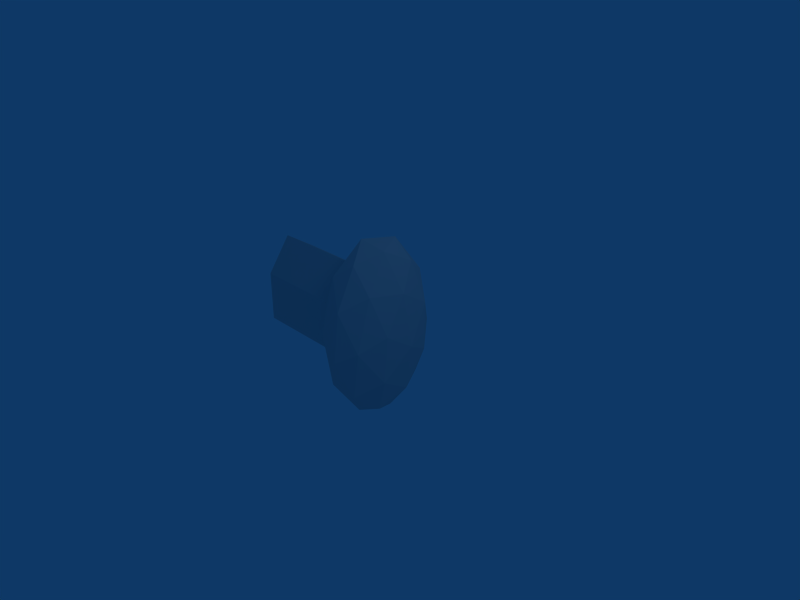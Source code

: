 # Source: shiitake.blend  (saved by Blender 2.49.2; exported with 4.5.12 LTS)
import bpy
from mathutils import Matrix  # noqa: F401  (used for matrix-valued properties, if any)

bpy.ops.wm.read_factory_settings(use_empty=True)
scene = bpy.context.scene
scene.name = 'Scene'

# ---- collections
col_collection_1 = bpy.data.collections.new('Collection 1'); scene.collection.children.link(col_collection_1)

# ---- materials (node trees are filled in below, after node groups)
mat_material = bpy.data.materials.new('Material')
mat_material.alpha_threshold = 0.0
mat_material.roughness = 0.5
mat_material.line_color = (0.0, 0.0, 0.0, 1.0)

# ---- material node trees

# ---- world
world_world = bpy.data.worlds.new('World'); scene.world = world_world
world_world.color = (0.05656, 0.2208, 0.4)
world_world.use_sun_shadow = False
world_world.sun_shadow_jitter_overblur = 0.0
world_world.cycles.sampling_method = 'MANUAL'
world_world.cycles.sample_map_resolution = 256

# ---- cameras
cam_camera = bpy.data.cameras.new('Camera')
cam_camera.passepartout_alpha = 0.2
cam_camera.clip_end = 100.0
cam_camera.lens = 35.0
cam_camera.ortho_scale = 7.314
cam_camera.show_passepartout = False
cam_camera.show_safe_areas = True
cam_camera.dof.focus_distance = 0.0
cam_camera.dof.aperture_fstop = 128.0

# ---- lights
light_spot = bpy.data.lights.new('Spot', 'POINT')
light_spot.transmission_factor = 0.0
light_spot.cutoff_distance = 30.0
light_spot.energy = 100.0
light_spot.shadow_buffer_clip_start = 1.001
light_spot.shadow_soft_size = 1.0
light_spot.shadow_maximum_resolution = 0.006
light_spot.use_absolute_resolution = True
light_spot.cycles.use_multiple_importance_sampling = False

# ---- meshes
me_cube = bpy.data.meshes.new('Cube')
me_cube.from_pydata([(0.08919, -0.8682, -0.2336), (0.5302, -0.2684, 0.1155), (0.109, -0.4789, 1.126), (-0.4078, -0.5641, 0.4363), (-0.3059, -0.4064, -1.001), (0.2738, -0.2236, -1.199), (0.3059, 0.4064, 1.001), (-0.2738, 0.2236, 1.199), (-0.5302, 0.2684, -0.1155), (-0.109, 0.4789, -1.126), (0.4078, 0.5641, -0.4363), (-0.08919, 0.8682, 0.2336), (0.3641, -0.6681, -0.06944), (0.1165, -0.7918, 0.5247), (0.3757, -0.4392, 0.7299), (0.2134, -0.6418, -0.8423), (0.4726, -0.2892, -0.6371), (-0.1872, -0.8419, 0.1191), (-0.1756, -0.6131, 0.9185), (-0.1274, -0.7492, -0.7257), (-0.4195, -0.5705, -0.332), (-0.01882, -0.3703, -1.293), (0.4006, 0.2002, -0.9614), (0.5513, 0.1738, -0.1886), (0.4915, 0.0811, 0.6563), (0.2439, -0.0426, 1.25), (-0.0969, -0.15, 1.367), (-0.4006, -0.2002, 0.9614), (-0.4915, -0.0811, -0.6563), (-0.2439, 0.0426, -1.25), (0.0969, 0.15, -1.367), (0.4195, 0.5705, 0.332), (0.01882, 0.3703, 1.293), (-0.4726, 0.2892, 0.6371), (-0.3757, 0.4392, -0.7299), (0.1756, 0.6131, -0.9185), (0.1872, 0.8419, -0.1191), (0.1274, 0.7492, 0.7257), (-0.2134, 0.6418, 0.8423), (-0.3641, 0.6681, 0.06944), (-0.1165, 0.7918, -0.5247), (-1.786, -0.5641, 0.4363), (-1.797, -0.5705, -0.332), (-1.778, -0.2002, 0.9614), (-1.908, 0.2684, -0.1155), (-1.869, -0.0811, -0.6563), (-1.85, 0.2892, 0.6371)], [], [(14, 12, 1), (12, 14, 13), (2, 13, 14), (13, 0, 12), (16, 1, 12), (12, 15, 16), (5, 16, 15), (12, 0, 15), (18, 13, 2), (13, 18, 17), (3, 17, 18), (17, 0, 13), (20, 17, 3), (17, 20, 19), (4, 19, 20), (19, 0, 17), (21, 19, 4), (19, 21, 15), (5, 15, 21), (15, 0, 19), (23, 1, 16), (16, 22, 23), (10, 23, 22), (22, 16, 5), (25, 2, 14), (14, 24, 25), (6, 25, 24), (24, 14, 1), (27, 3, 18), (18, 26, 27), (7, 27, 26), (26, 18, 2), (28, 4, 20), (30, 5, 21), (21, 29, 30), (9, 30, 29), (29, 21, 4), (31, 23, 10), (23, 31, 24), (6, 24, 31), (24, 1, 23), (32, 25, 6), (25, 32, 26), (7, 26, 32), (26, 2, 25), (33, 27, 7), (34, 28, 8), (28, 34, 29), (9, 29, 34), (29, 4, 28), (35, 30, 9), (30, 35, 22), (10, 22, 35), (22, 5, 30), (37, 6, 31), (31, 36, 37), (11, 37, 36), (36, 31, 10), (38, 7, 32), (32, 37, 38), (11, 38, 37), (37, 32, 6), (39, 8, 33), (33, 38, 39), (11, 39, 38), (38, 33, 7), (40, 9, 34), (34, 39, 40), (11, 40, 39), (39, 34, 8), (36, 10, 35), (35, 40, 36), (11, 36, 40), (40, 35, 9), (20, 3, 41, 42), (3, 27, 43, 41), (8, 28, 45, 44), (33, 8, 44, 46), (28, 20, 42, 45), (27, 33, 46, 43), (44, 45, 46), (43, 46, 45), (41, 43, 45), (41, 45, 42)])
_uv = me_cube.uv_layers.new(name='UVTex')
_uv.uv.foreach_set('vector', [0.404, 0.7222, 0.5874, 0.7273, 0.5494, 0.7846, 0.5874, 0.7273, 0.404, 0.7222, 0.4338, 0.6502, 0.3597, 0.6488, 0.4338, 0.6502, 0.404, 0.7222, 0.4338, 0.6502, 0.6027, 0.6691, 0.5874, 0.7273, 0.6404, 0.7758, 0.5494, 0.7846, 0.5874, 0.7273, 0.5874, 0.7273, 0.7684, 0.6608, 0.6404, 0.7758, 0.8204, 0.7072, 0.6404, 0.7758, 0.7684, 0.6608, 0.5874, 0.7273, 0.6027, 0.6691, 0.7684, 0.6608, 0.382, 0.5901, 0.4338, 0.6502, 0.3597, 0.6488, 0.4338, 0.6502, 0.382, 0.5901, 0.5649, 0.6061, 0.5722, 0.5518, 0.5649, 0.6061, 0.382, 0.5901, 0.5649, 0.6061, 0.6027, 0.6691, 0.4338, 0.6502, 0.6225, 0.5516, 0.5649, 0.6061, 0.5722, 0.5518, 0.5649, 0.6061, 0.6225, 0.5516, 0.6554, 0.6496, 0.8309, 0.5144, 0.6554, 0.6496, 0.6225, 0.5516, 0.6554, 0.6496, 0.6027, 0.6691, 0.5649, 0.6061, 0.8207, 0.648, 0.6554, 0.6496, 0.8309, 0.5144, 0.6554, 0.6496, 0.8207, 0.648, 0.7684, 0.6608, 0.8204, 0.7072, 0.7684, 0.6608, 0.8207, 0.648, 0.7684, 0.6608, 0.6027, 0.6691, 0.6554, 0.6496, 0.5981, 0.9005, 0.5494, 0.7846, 0.6404, 0.7758, 0.6404, 0.7758, 0.8189, 0.8019, 0.5981, 0.9005, 0.5599, 0.8267, 0.6067, 0.919, 0.4875, 0.886, 0.8189, 0.8019, 0.6404, 0.7758, 0.8204, 0.7072, 0.3105, 0.7141, 0.3597, 0.6488, 0.404, 0.7222, 0.404, 0.7222, 0.3761, 0.8241, 0.3105, 0.7141, 0.7091, 0.7491, 0.7754, 0.7435, 0.7206, 0.8605, 0.3761, 0.8241, 0.404, 0.7222, 0.5494, 0.7846, 0.4841, 0.5293, 0.5722, 0.5518, 0.382, 0.5901, 0.382, 0.5901, 0.3268, 0.5306, 0.4841, 0.5293, 0.7162, 0.6279, 0.7295, 0.5261, 0.7777, 0.6458, 0.3268, 0.5306, 0.382, 0.5901, 0.3597, 0.6488, 0.6674, 0.5281, 0.8309, 0.5144, 0.6225, 0.5516, 0.8824, 0.7165, 0.8204, 0.7072, 0.8207, 0.648, 0.8207, 0.648, 0.8721, 0.6111, 0.8824, 0.7165, 0.4593, 0.7392, 0.4129, 0.8018, 0.3923, 0.6936, 0.8721, 0.6111, 0.8207, 0.648, 0.8309, 0.5144, 0.6442, 0.7993, 0.6067, 0.919, 0.5599, 0.8267, 0.6067, 0.919, 0.6442, 0.7993, 0.7206, 0.8605, 0.7091, 0.7491, 0.7206, 0.8605, 0.6442, 0.7993, 0.3761, 0.8241, 0.5494, 0.7846, 0.5981, 0.9005, 0.7204, 0.6874, 0.7754, 0.7435, 0.7091, 0.7491, 0.7754, 0.7435, 0.7204, 0.6874, 0.7777, 0.6458, 0.7162, 0.6279, 0.7777, 0.6458, 0.7204, 0.6874, 0.3268, 0.5306, 0.3597, 0.6488, 0.3105, 0.7141, 0.6433, 0.549, 0.7295, 0.5261, 0.7162, 0.6279, 0.4792, 0.656, 0.4316, 0.5475, 0.5291, 0.5548, 0.4316, 0.5475, 0.4792, 0.656, 0.3923, 0.6936, 0.4593, 0.7392, 0.3923, 0.6936, 0.4792, 0.656, 0.8721, 0.6111, 0.8309, 0.5144, 0.6674, 0.5281, 0.4988, 0.7866, 0.4129, 0.8018, 0.4593, 0.7392, 0.4129, 0.8018, 0.4988, 0.7866, 0.4875, 0.886, 0.5599, 0.8267, 0.4875, 0.886, 0.4988, 0.7866, 0.8189, 0.8019, 0.8204, 0.7072, 0.8824, 0.7165, 0.6608, 0.7177, 0.7091, 0.7491, 0.6442, 0.7993, 0.6442, 0.7993, 0.5827, 0.7552, 0.6608, 0.7177, 0.6051, 0.6951, 0.6608, 0.7177, 0.5827, 0.7552, 0.5827, 0.7552, 0.6442, 0.7993, 0.5599, 0.8267, 0.6637, 0.6544, 0.7162, 0.6279, 0.7204, 0.6874, 0.7204, 0.6874, 0.6608, 0.7177, 0.6637, 0.6544, 0.6051, 0.6951, 0.6637, 0.6544, 0.6608, 0.7177, 0.6608, 0.7177, 0.7204, 0.6874, 0.7091, 0.7491, 0.5753, 0.6353, 0.5291, 0.5548, 0.6433, 0.549, 0.6433, 0.549, 0.6637, 0.6544, 0.5753, 0.6353, 0.6051, 0.6951, 0.5753, 0.6353, 0.6637, 0.6544, 0.6637, 0.6544, 0.6433, 0.549, 0.7162, 0.6279, 0.5297, 0.7157, 0.4593, 0.7392, 0.4792, 0.656, 0.4792, 0.656, 0.5753, 0.6353, 0.5297, 0.7157, 0.6051, 0.6951, 0.5297, 0.7157, 0.5753, 0.6353, 0.5753, 0.6353, 0.4792, 0.656, 0.5291, 0.5548, 0.5827, 0.7552, 0.5599, 0.8267, 0.4988, 0.7866, 0.4988, 0.7866, 0.5297, 0.7157, 0.5827, 0.7552, 0.6051, 0.6951, 0.5827, 0.7552, 0.5297, 0.7157, 0.5297, 0.7157, 0.4988, 0.7866, 0.4593, 0.7392, 0.6225, 0.5516, 0.5722, 0.5518, 0.3594, 0.2656, 0.4306, 0.2786, 0.5722, 0.5518, 0.4841, 0.5293, 0.3531, 0.179, 0.3594, 0.2656, 0.5291, 0.5548, 0.4316, 0.5475, 0.4245, 0.2038, 0.506, 0.278, 0.6433, 0.549, 0.5291, 0.5548, 0.506, 0.278, 0.4607, 0.3317, 0.6674, 0.5281, 0.6225, 0.5516, 0.4306, 0.2786, 0.4764, 0.1901, 0.7295, 0.5261, 0.6433, 0.549, 0.4607, 0.3317, 0.5153, 0.2558, 0.506, 0.278, 0.4245, 0.2038, 0.4607, 0.3317, 0.5153, 0.2558, 0.4607, 0.3317, 0.4245, 0.2038, 0.3594, 0.2656, 0.3531, 0.179, 0.4764, 0.1901, 0.3594, 0.2656, 0.4764, 0.1901, 0.4306, 0.2786])
me_cube.materials.append(mat_material)
me_cube.use_remesh_preserve_volume = False
me_cube.use_remesh_preserve_attributes = False
me_cube.use_mirror_vertex_groups = False
me_cube.update()

# ---- objects
ob_cube = bpy.data.objects.new('Cube', me_cube)
ob_lamp = bpy.data.objects.new('Lamp', light_spot)
ob_camera = bpy.data.objects.new('Camera', cam_camera)

# ---- transforms, parenting, visibility, modifiers, constraints
ob_cube.location = (0.0, 0.0, 0.0)
ob_cube.lock_rotations_4d = False
ob_cube.empty_display_type = 'ARROWS'
ob_cube.color = (0.0, 0.0, 0.0, 1.0)
ob_cube.lineart.crease_threshold = 0.0
ob_lamp.location = (4.076, 1.005, 5.904)
ob_lamp.rotation_euler = (0.6503, 0.05522, 1.866)
ob_lamp.lock_rotations_4d = False
ob_lamp.empty_display_type = 'ARROWS'
ob_lamp.color = (0.0, 0.0, 0.0, 0.0)
ob_lamp.lineart.crease_threshold = 0.0
ob_camera.location = (7.481, -6.508, 5.344)
ob_camera.rotation_euler = (1.109, 0.01082, 0.8149)
ob_camera.lock_rotations_4d = False
ob_camera.empty_display_type = 'ARROWS'
ob_camera.color = (0.0, 0.0, 0.0, 0.0)
ob_camera.display_type = 'WIRE'
ob_camera.lineart.crease_threshold = 0.0

# ---- collection membership
col_collection_1.objects.link(ob_cube)
col_collection_1.objects.link(ob_lamp)
col_collection_1.objects.link(ob_camera)

# ---- scene / render settings (as saved in the file)
scene.camera = ob_camera
scene.frame_start = 1; scene.frame_end = 250; scene.frame_set(1)
scene.render.engine = 'BLENDER_EEVEE_NEXT'
scene.render.image_settings.file_format = 'JPEG'
scene.render.image_settings.color_mode = 'RGB'
scene.render.image_settings.compression = 90
scene.render.resolution_x = 800
scene.render.resolution_y = 600
scene.render.pixel_aspect_x = 100.0
scene.render.pixel_aspect_y = 100.0
scene.render.fps = 25
scene.render.dither_intensity = 0.0
scene.render.use_compositing = False
scene.render.use_sequencer = False
scene.render.bake_margin = 2
scene.render.bake_bias = 0.0
scene.render.use_stamp_time = False
scene.render.use_stamp_date = False
scene.render.use_stamp_frame = False
scene.render.use_stamp_camera = False
scene.render.use_stamp_scene = False
scene.render.use_stamp_filename = False
scene.render.use_stamp_render_time = False
scene.render.stamp_font_size = 0
scene.cycles.use_denoising = False
scene.cycles.samples = 10
scene.cycles.sampling_pattern = 'TABULATED_SOBOL'
scene.cycles.light_sampling_threshold = 0.0
scene.cycles.use_adaptive_sampling = False
scene.cycles.use_light_tree = False
scene.cycles.blur_glossy = 0.0
scene.cycles.volume_bounces = 1
scene.cycles.pixel_filter_type = 'GAUSSIAN'
scene.cycles.sample_clamp_indirect = 0.0
scene.view_settings.view_transform = 'Raw'
bpy.context.view_layer.update()
